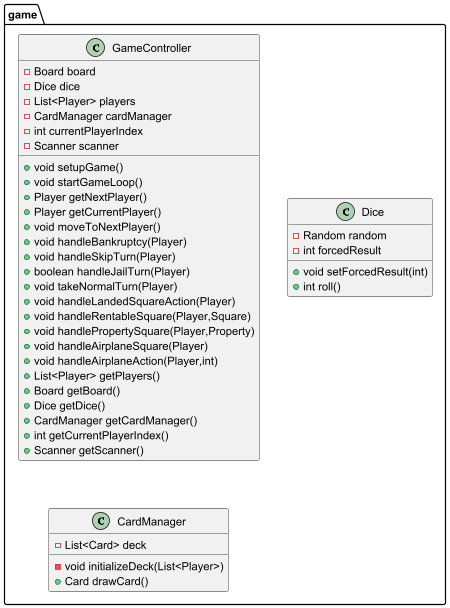

The diagram above was rendered by PlantUML. Its source (embedded in the PNG):
@startuml
class game.GameController {
- Board board
- Dice dice
- List<Player> players
- CardManager cardManager
- int currentPlayerIndex
- Scanner scanner
+ void setupGame()
+ void startGameLoop()
+ Player getNextPlayer()
+ Player getCurrentPlayer()
+ void moveToNextPlayer()
+ void handleBankruptcy(Player)
+ void handleSkipTurn(Player)
+ boolean handleJailTurn(Player)
+ void takeNormalTurn(Player)
+ void handleLandedSquareAction(Player)
+ void handleRentableSquare(Player,Square)
+ void handlePropertySquare(Player,Property)
+ void handleAirplaneSquare(Player)
+ void handleAirplaneAction(Player,int)
+ List<Player> getPlayers()
+ Board getBoard()
+ Dice getDice()
+ CardManager getCardManager()
+ int getCurrentPlayerIndex()
+ Scanner getScanner()
}


class game.Dice {
- Random random
- int forcedResult
+ void setForcedResult(int)
+ int roll()
}


class game.CardManager {
- List<Card> deck
- void initializeDeck(List<Player>)
+ Card drawCard()
}


@enduml